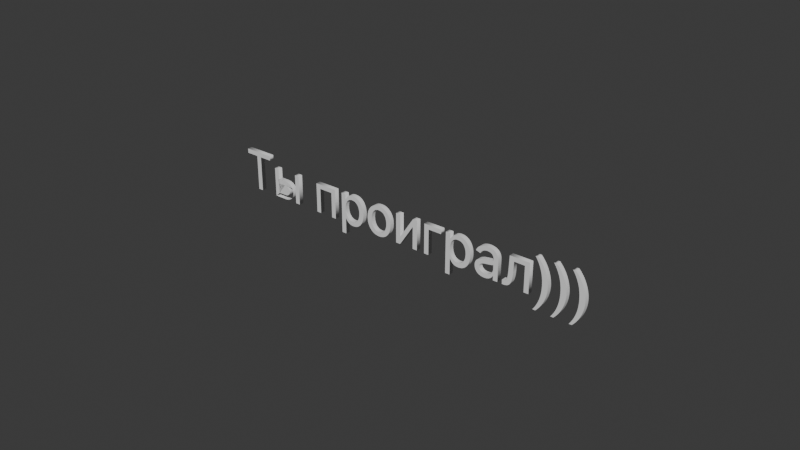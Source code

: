 # Source: U_LS.blend  (saved by Blender 4.1.24; exported with 4.5.12 LTS)
import bpy
from mathutils import Matrix  # noqa: F401  (used for matrix-valued properties, if any)

bpy.ops.wm.read_factory_settings(use_empty=True)
scene = bpy.context.scene
scene.name = 'Scene'

# ---- collections
col_collection = bpy.data.collections.new('Collection'); scene.collection.children.link(col_collection)

# ---- world
world_world = bpy.data.worlds.new('World'); scene.world = world_world
world_world.use_nodes = True; world_world.node_tree.nodes.clear()
_N = world_world.node_tree.nodes; _L = world_world.node_tree.links
n0 = _N.new('ShaderNodeOutputWorld'); n0.name = 'World Output'; n0.location = (300, 300)
n1 = _N.new('ShaderNodeBackground'); n1.name = 'Background'; n1.location = (10, 300)
n1.inputs[0].default_value = (0.05088, 0.05088, 0.05088, 1.0)
_L.new(n1.outputs[0], n0.inputs[0])
n0.is_active_output = True
world_world.color = (0.05088, 0.05088, 0.05088)
world_world.use_sun_shadow = False
world_world.sun_shadow_jitter_overblur = 0.0

# ---- curves / text
txt_text = bpy.data.curves.new('Text', 'FONT')
txt_text.dimensions = '2D'
txt_text.body = 'Ты проиграл)))'
txt_text.extrude = 0.043
txt_text.align_x = 'CENTER'

# ---- objects
ob_text = bpy.data.objects.new('Text', txt_text)

# ---- transforms, parenting, visibility, modifiers, constraints
ob_text.location = (0.0, 0.0, 0.0)
ob_text.rotation_euler = (1.571, -0.0, 0.0)

# ---- collection membership
col_collection.objects.link(ob_text)

# ---- scene / render settings (as saved in the file)
scene.frame_start = 1; scene.frame_end = 250; scene.frame_set(1)
scene.render.engine = 'BLENDER_EEVEE_NEXT'
scene.cycles.sampling_pattern = 'TABULATED_SOBOL'
scene.eevee.ray_tracing_options.trace_max_roughness = 0.0
bpy.context.view_layer.update()

# ---- added for rendering (the .blend has no active camera and no usable light): camera, sun
cam_auto = bpy.data.cameras.new('AutoCamera')
cam_auto.lens = 50.0
cam_auto.sensor_width = 36.0
cam_auto.clip_end = 1000.0
ob_auto_camera = bpy.data.objects.new('AutoCamera', cam_auto)
scene.collection.objects.link(ob_auto_camera)
ob_auto_camera.location = (10.3082, -12.3999, 8.58659)
ob_auto_camera.rotation_euler = (1.09748, -7.21219e-08, 0.694738)
scene.camera = ob_auto_camera
light_auto_sun = bpy.data.lights.new('AutoSun', 'SUN')
light_auto_sun.energy = 3.0
light_auto_sun.angle = 0.0523599
ob_auto_sun = bpy.data.objects.new('AutoSun', light_auto_sun)
scene.collection.objects.link(ob_auto_sun)
ob_auto_sun.rotation_euler = (0.872665, 0.174533, 0.523599)
bpy.context.view_layer.update()
